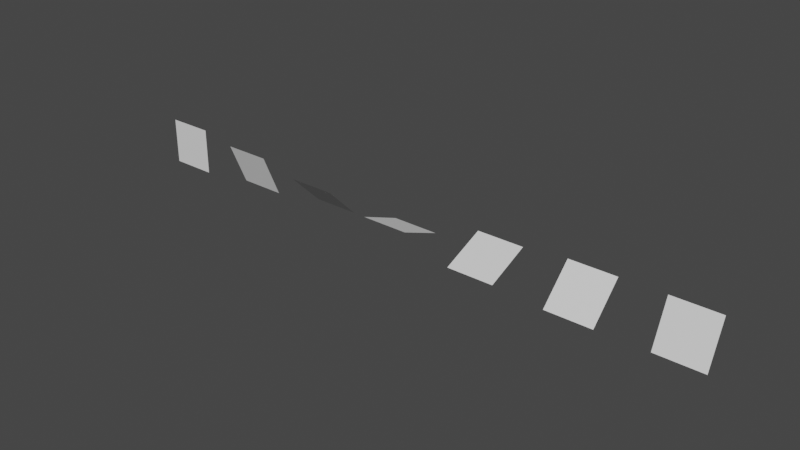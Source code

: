 # Source: slanted_walls.blend  (saved by Blender 3.5.10; exported with 4.5.12 LTS)
import bpy
from mathutils import Matrix  # noqa: F401  (used for matrix-valued properties, if any)

bpy.ops.wm.read_factory_settings(use_empty=True)
scene = bpy.context.scene
scene.name = 'Scene'

# ---- collections
col_collection = bpy.data.collections.new('Collection'); scene.collection.children.link(col_collection)

# ---- world
world_world = bpy.data.worlds.new('World'); scene.world = world_world
world_world.use_nodes = True; world_world.node_tree.nodes.clear()
_N = world_world.node_tree.nodes; _L = world_world.node_tree.links
n0 = _N.new('ShaderNodeOutputWorld'); n0.name = 'World Output'; n0.location = (300, 300)
n1 = _N.new('ShaderNodeBackground'); n1.name = 'Background'; n1.location = (10, 300)
n1.inputs[0].default_value = (0.05088, 0.05088, 0.05088, 1.0)
_L.new(n1.outputs[0], n0.inputs[0])
n0.is_active_output = True
world_world.color = (0.05088, 0.05088, 0.05088)
world_world.use_sun_shadow = False
world_world.sun_shadow_jitter_overblur = 0.0

# ---- meshes
me_plane = bpy.data.meshes.new('Plane')
me_plane.from_pydata([(1.0, 5.0, 1.0), (3.0, 5.0, 1.0), (1.0, 5.0, 3.0), (3.0, 5.0, 3.0)], [], [(0, 1, 3, 2)])
_uv = me_plane.uv_layers.new(name='UVMap')
_uv.uv.foreach_set('vector', [0.0, 0.0, 1.0, 0.0, 1.0, 1.0, 0.0, 1.0])
me_plane.update()
me_plane_003 = bpy.data.meshes.new('Plane.003')
me_plane_003.from_pydata([(9.0, 5.707, 1.293), (11.0, 5.707, 1.293), (9.0, 4.293, 2.707), (11.0, 4.293, 2.707)], [], [(0, 1, 3, 2)])
_uv = me_plane_003.uv_layers.new(name='UVMap')
_uv.uv.foreach_set('vector', [0.0, 0.0, 1.0, 0.0, 1.0, 1.0, 0.0, 1.0])
me_plane_003.update()
me_plane_004 = bpy.data.meshes.new('Plane.004')
me_plane_004.from_pydata([(5.0, 5.383, 1.076), (7.0, 5.383, 1.076), (5.0, 4.617, 2.924), (7.0, 4.617, 2.924)], [], [(0, 1, 3, 2)])
_uv = me_plane_004.uv_layers.new(name='UVMap')
_uv.uv.foreach_set('vector', [0.0, 0.0, 1.0, 0.0, 1.0, 1.0, 0.0, 1.0])
me_plane_004.update()
me_plane_005 = bpy.data.meshes.new('Plane.005')
me_plane_005.from_pydata([(17.0, 5.924, 2.383), (19.0, 5.924, 2.383), (17.0, 4.076, 1.617), (19.0, 4.076, 1.617)], [], [(0, 1, 3, 2)])
_uv = me_plane_005.uv_layers.new(name='UVMap')
_uv.uv.foreach_set('vector', [0.0, 0.0, 1.0, 0.0, 1.0, 1.0, 0.0, 1.0])
me_plane_005.update()
me_plane_006 = bpy.data.meshes.new('Plane.006')
me_plane_006.from_pydata([(21.0, 5.707, 2.707), (23.0, 5.707, 2.707), (21.0, 4.293, 1.293), (23.0, 4.293, 1.293)], [], [(0, 1, 3, 2)])
_uv = me_plane_006.uv_layers.new(name='UVMap')
_uv.uv.foreach_set('vector', [0.0, 0.0, 1.0, 0.0, 1.0, 1.0, 0.0, 1.0])
me_plane_006.update()
me_plane_007 = bpy.data.meshes.new('Plane.007')
me_plane_007.from_pydata([(25.0, 5.383, 2.924), (27.0, 5.383, 2.924), (25.0, 4.617, 1.076), (27.0, 4.617, 1.076)], [], [(0, 1, 3, 2)])
_uv = me_plane_007.uv_layers.new(name='UVMap')
_uv.uv.foreach_set('vector', [0.0, 0.0, 1.0, 0.0, 1.0, 1.0, 0.0, 1.0])
me_plane_007.update()
me_plane_008 = bpy.data.meshes.new('Plane.008')
me_plane_008.from_pydata([(13.0, 5.924, 1.617), (15.0, 5.924, 1.617), (13.0, 4.076, 2.383), (15.0, 4.076, 2.383)], [], [(0, 1, 3, 2)])
_uv = me_plane_008.uv_layers.new(name='UVMap')
_uv.uv.foreach_set('vector', [0.0, 0.0, 1.0, 0.0, 1.0, 1.0, 0.0, 1.0])
me_plane_008.update()

# ---- objects
ob_normal_wall = bpy.data.objects.new('normal_wall', me_plane)
ob_slanted_wall_45_0 = bpy.data.objects.new('slanted_wall_45.0', me_plane_003)
ob_slanted_wall_22_5 = bpy.data.objects.new('slanted_wall_22.5', me_plane_004)
ob_slanted_wall_112_5 = bpy.data.objects.new('slanted_wall_112.5', me_plane_005)
ob_slanted_wall_135 = bpy.data.objects.new('slanted_wall_135', me_plane_006)
ob_slanted_wall_157_5 = bpy.data.objects.new('slanted_wall_157.5', me_plane_007)
ob_slanted_wall_67_5 = bpy.data.objects.new('slanted_wall_67.5', me_plane_008)

# ---- transforms, parenting, visibility, modifiers, constraints
ob_normal_wall.location = (0.0, 0.0, 0.0)
ob_slanted_wall_45_0.location = (0.0, 0.0, 0.0)
ob_slanted_wall_22_5.location = (0.0, 0.0, 0.0)
ob_slanted_wall_112_5.location = (0.0, 0.0, 0.0)
ob_slanted_wall_135.location = (0.0, 0.0, 0.0)
ob_slanted_wall_157_5.location = (0.0, 0.0, 0.0)
ob_slanted_wall_67_5.location = (0.0, 0.0, 0.0)

# ---- collection membership
col_collection.objects.link(ob_normal_wall)
col_collection.objects.link(ob_slanted_wall_45_0)
col_collection.objects.link(ob_slanted_wall_22_5)
col_collection.objects.link(ob_slanted_wall_112_5)
col_collection.objects.link(ob_slanted_wall_135)
col_collection.objects.link(ob_slanted_wall_157_5)
col_collection.objects.link(ob_slanted_wall_67_5)

# ---- scene / render settings (as saved in the file)
scene.frame_start = 1; scene.frame_end = 250; scene.frame_set(1)
scene.render.engine = 'BLENDER_EEVEE_NEXT'
scene.cycles.sampling_pattern = 'TABULATED_SOBOL'
scene.view_settings.view_transform = 'Filmic'
bpy.context.view_layer.update()

# ---- added for rendering (the .blend has no active camera and no usable light): camera, sun
cam_auto = bpy.data.cameras.new('AutoCamera')
cam_auto.lens = 50.0
cam_auto.sensor_width = 36.0
cam_auto.clip_end = 1000.0
ob_auto_camera = bpy.data.objects.new('AutoCamera', cam_auto)
scene.collection.objects.link(ob_auto_camera)
ob_auto_camera.location = (38.1874, -24.0249, 21.3499)
ob_auto_camera.rotation_euler = (1.09748, -7.21219e-08, 0.694738)
scene.camera = ob_auto_camera
light_auto_sun = bpy.data.lights.new('AutoSun', 'SUN')
light_auto_sun.energy = 3.0
light_auto_sun.angle = 0.0523599
ob_auto_sun = bpy.data.objects.new('AutoSun', light_auto_sun)
scene.collection.objects.link(ob_auto_sun)
ob_auto_sun.rotation_euler = (0.872665, 0.174533, 0.523599)
bpy.context.view_layer.update()
